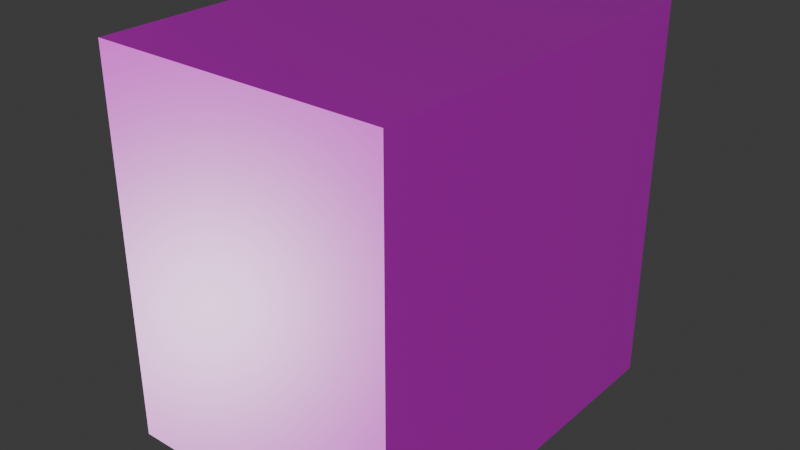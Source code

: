 # Source: BallMachine.blend  (saved by Blender 4.3.34; exported with 4.5.12 LTS)
import bpy
from mathutils import Matrix  # noqa: F401  (used for matrix-valued properties, if any)

bpy.ops.wm.read_factory_settings(use_empty=True)
scene = bpy.context.scene
scene.name = 'Scene'

# ---- collections
col_collection = bpy.data.collections.new('Collection'); scene.collection.children.link(col_collection)

# ---- images (referenced by path relative to the original .blend; pixels are not part of the script)
import os
ASSET_DIR = os.environ.get("B2B_ASSET_DIR", "")  # directory of the original .blend (textures are referenced by path, not embedded)
HERE = os.path.dirname(os.path.abspath(__file__))  # packed textures are extracted next to this script under _unpacked/

def load_image(name, relpath, width, height, colorspace="sRGB"):
    """Load a texture the original file referenced (path relative to the .blend, or extracted next to this script)."""
    p = next((c for c in (os.path.join(HERE, relpath), os.path.join(ASSET_DIR, relpath)) if relpath and os.path.exists(c)), "")
    if p:
        img = bpy.data.images.load(p, check_existing=True)
        img.name = name
    else:  # same state as the original file: an image datablock whose file is absent (Cycles renders it pink)
        img = bpy.data.images.new(name, width, height)
        img.source = "FILE"
        img.filepath = "//" + (relpath or name)
    img.colorspace_settings.name = colorspace
    return img
img_plastic008_1k_color_png = load_image('Plastic008_1K_Color.png', 'Plastic008_1K_Color.png', 1024, 1024, 'sRGB')
img_plastic008_1k_roughness_png = load_image('Plastic008_1K_Roughness.png', 'Plastic008_1K_Roughness.png', 1024, 1024, 'Non-Color')
img_plastic008_1k_normalgl_png = load_image('Plastic008_1K_NormalGL.png', 'Plastic008_1K_NormalGL.png', 1024, 1024, 'Non-Color')

# ---- materials (node trees are filled in below, after node groups)
mat_material = bpy.data.materials.new('Material')
mat_material.alpha_threshold = 0.0
mat_material.roughness = 0.5
mat_material.line_color = (0.0, 0.0, 0.0, 1.0)

# ---- material node trees
mat_material.use_nodes = True; mat_material.node_tree.nodes.clear()
_N = mat_material.node_tree.nodes; _L = mat_material.node_tree.links
n0 = _N.new('ShaderNodeOutputMaterial'); n0.name = 'Material Output'; n0.location = (300, 300)
n1 = _N.new('ShaderNodeBsdfPrincipled'); n1.name = 'Principled BSDF'; n1.location = (10, 300)
n1.inputs[3].default_value = 1.45
n2 = _N.new('ShaderNodeTexImage'); n2.name = 'Image Texture.001'; n2.location = (88, -40)
n2.label = 'Base Color'
n2.image = img_plastic008_1k_color_png
n3 = _N.new('ShaderNodeTexImage'); n3.name = 'Image Texture.002'; n3.location = (88, -320)
n3.label = 'Roughness'
n3.image = img_plastic008_1k_roughness_png
n4 = _N.new('ShaderNodeTexImage'); n4.name = 'Image Texture.003'; n4.location = (88, -880)
n4.label = 'Normal'
n4.image = img_plastic008_1k_normalgl_png
n5 = _N.new('ShaderNodeNormalMap'); n5.name = 'Normal Map'; n5.location = (-240, -340)
n6 = _N.new('ShaderNodeMapping'); n6.name = 'Mapping'; n6.location = (230, -40)
n7 = _N.new('NodeReroute'); n7.name = 'Reroute'; n7.location = (38, -596)
n7.width = 16
n7.socket_idname = 'NodeSocketVector'
n8 = _N.new('ShaderNodeTexCoord'); n8.name = 'Texture Coordinate'; n8.location = (30, -40)
n9 = _N.new('NodeFrame'); n9.name = 'Frame'; n9.location = (-1270, 340)
n9.label = 'Mapping'
n9.width = 400
n10 = _N.new('NodeFrame'); n10.name = 'Frame.001'; n10.location = (-628, 540)
n10.label = 'Textures'
n10.width = 358
n2.parent = n10
n3.parent = n10
n4.parent = n10
n6.parent = n9
n7.parent = n10
n8.parent = n9
_L.new(n1.outputs[0], n0.inputs[0])
_L.new(n2.outputs[0], n1.inputs[0])
_L.new(n3.outputs[0], n1.inputs[2])
_L.new(n4.outputs[0], n5.inputs[1])
_L.new(n5.outputs[0], n1.inputs[5])
_L.new(n7.outputs[0], n2.inputs[0])
_L.new(n7.outputs[0], n3.inputs[0])
_L.new(n7.outputs[0], n4.inputs[0])
_L.new(n6.outputs[0], n7.inputs[0])
_L.new(n8.outputs[2], n6.inputs[0])
n0.is_active_output = True

# ---- world
world_world = bpy.data.worlds.new('World'); scene.world = world_world
world_world.use_nodes = True; world_world.node_tree.nodes.clear()
_N = world_world.node_tree.nodes; _L = world_world.node_tree.links
n0 = _N.new('ShaderNodeOutputWorld'); n0.name = 'World Output'; n0.location = (300, 300)
n1 = _N.new('ShaderNodeBackground'); n1.name = 'Background'; n1.location = (10, 300)
n1.inputs[0].default_value = (0.05088, 0.05088, 0.05088, 1.0)
_L.new(n1.outputs[0], n0.inputs[0])
n0.is_active_output = True
world_world.color = (0.05088, 0.05088, 0.05088)
world_world.sun_shadow_jitter_overblur = 0.0

# ---- meshes
me_cube = bpy.data.meshes.new('Cube')
me_cube.from_pydata([(0.7612, 1.0, 2.0), (0.4511, 0.6207, 1.527), (0.4511, 0.6207, 0.3419), (0.2676, -0.5236, 1.708), (0.4511, -0.5646, 1.527), (0.7612, 1.0, 0.0), (0.4511, -0.5646, 0.3419), (0.7612, -1.0, 2.0), (-0.4511, 0.6207, 1.527), (-0.4511, 0.6207, 0.3419), (0.7612, -1.0, 0.0), (-0.7612, 1.0, 2.0), (-0.4511, -0.5646, 1.527), (-0.2676, -0.5236, 1.708), (-0.4511, -0.5646, 0.3419), (-0.7612, 1.0, 0.0), (-0.7612, -1.0, 2.0), (-0.7612, -1.0, 0.0), (-0.2676, -1.0, 1.708), (0.2676, -1.0, 1.005), (0.2676, -1.0, 1.708), (-0.2676, -1.0, 1.005), (-0.2676, -0.5236, 1.527), (-0.2676, -0.5646, 1.527), (-0.2676, -0.5646, 1.005), (0.2676, -0.5646, 1.005), (0.2676, -0.5646, 1.527), (0.2676, -0.5236, 1.527)], [], [(0, 11, 16, 7), (18, 16, 17, 10, 7, 20, 19, 21), (20, 7, 16, 18), (17, 16, 11, 15), (15, 5, 10, 17), (5, 0, 7, 10), (15, 11, 0, 5), (18, 13, 3, 20), (22, 13, 18, 21, 24, 23), (24, 21, 19, 25), (19, 20, 3, 27, 26, 25), (27, 3, 13, 22), (12, 8, 1, 4, 26, 27, 22, 23), (26, 4, 6, 14, 12, 23, 24, 25), (14, 9, 8, 12), (9, 14, 6, 2), (2, 6, 4, 1), (9, 2, 1, 8)])
_uv = me_cube.uv_layers.new(name='UVMap')
_uv.uv.foreach_set('vector', [0.7694, 1.153, 0.7694, 0.6982, 1.224, 0.6982, 1.224, 1.153, 1.158, 0.5508, 1.224, 0.6982, 0.7694, 0.6982, 0.7694, 0.2436, 1.224, 0.2436, 1.158, 0.391, 0.9979, 0.391, 0.9979, 0.5508, 1.158, 0.391, 1.224, 0.2436, 1.224, 0.6982, 1.158, 0.5508, 0.3148, 0.6982, 0.7694, 0.6982, 0.7694, 1.153, 0.3148, 1.153, 0.3148, 0.6982, 0.3148, 0.2436, 0.7694, 0.2436, 0.7694, 0.6982, 0.7694, -0.211, 1.224, -0.211, 1.224, 0.2436, 0.7694, 0.2436, 0.3148, -0.211, 0.7694, -0.211, 0.7694, 0.2436, 0.3148, 0.2436, 0.0454, 0.8834, -0.06288, 0.8834, -0.06288, 0.7235, 0.0454, 0.7235, 0.0454, 0.6824, 0.0454, 0.7235, -0.06288, 0.7235, -0.06288, 0.5637, 0.03609, 0.5637, 0.03609, 0.6824, -0.05356, 0.244, 0.0454, 0.244, 0.0454, 0.4039, -0.05356, 0.4039, 0.0454, 0.4039, 0.0454, 0.5637, -0.06288, 0.5637, -0.06288, 0.5226, -0.05356, 0.5226, -0.05356, 0.4039, 0.004278, 0.08419, 0.0454, 0.08419, 0.0454, 0.244, 0.004278, 0.244, 0.3148, 1.153, 0.0454, 1.153, 0.0454, 0.8834, 0.3148, 0.8834, 0.3148, 0.9382, 0.3055, 0.9382, 0.3055, 1.098, 0.3148, 1.098, 0.3148, 0.8286, 0.3148, 0.8834, 0.0454, 0.8834, 0.0454, 0.614, 0.3148, 0.614, 0.3148, 0.6688, 0.1961, 0.6688, 0.1961, 0.8286, 0.0454, 0.07512, 0.0454, -0.1943, 0.3148, -0.1943, 0.3148, 0.07512, 0.0454, 0.3445, 0.3148, 0.3445, 0.3148, 0.614, 0.0454, 0.614, -0.224, 1.153, -0.224, 0.8834, 0.0454, 0.8834, 0.0454, 1.153, 0.0454, 0.3445, 0.0454, 0.07512, 0.3148, 0.07512, 0.3148, 0.3445])
me_cube.materials.append(mat_material)
me_cube.use_mirror_vertex_groups = False
me_cube.update()

# ---- objects
ob_cube = bpy.data.objects.new('Cube', me_cube)

# ---- transforms, parenting, visibility, modifiers, constraints
ob_cube.location = (0.0, 0.0, 0.0)
ob_cube.rotation_euler = (0.0, 0.0, 3.142)
ob_cube.lock_rotations_4d = False
ob_cube.empty_display_type = 'ARROWS'
ob_cube.lineart.crease_threshold = 0.0

# ---- collection membership
col_collection.objects.link(ob_cube)

# ---- scene / render settings (as saved in the file)
scene.frame_start = 1; scene.frame_end = 250; scene.frame_set(1)
scene.render.engine = 'BLENDER_EEVEE_NEXT'
bpy.context.view_layer.update()

# ---- added for rendering (the .blend has no active camera and no usable light): camera, sun
cam_auto = bpy.data.cameras.new('AutoCamera')
cam_auto.lens = 50.0
cam_auto.sensor_width = 36.0
cam_auto.clip_end = 1000.0
ob_auto_camera = bpy.data.objects.new('AutoCamera', cam_auto)
scene.collection.objects.link(ob_auto_camera)
ob_auto_camera.location = (2.9719, -3.56629, 3.37752)
ob_auto_camera.rotation_euler = (1.09748, -7.21219e-08, 0.694738)
scene.camera = ob_auto_camera
light_auto_sun = bpy.data.lights.new('AutoSun', 'SUN')
light_auto_sun.energy = 3.0
light_auto_sun.angle = 0.0523599
ob_auto_sun = bpy.data.objects.new('AutoSun', light_auto_sun)
scene.collection.objects.link(ob_auto_sun)
ob_auto_sun.rotation_euler = (0.872665, 0.174533, 0.523599)
bpy.context.view_layer.update()
